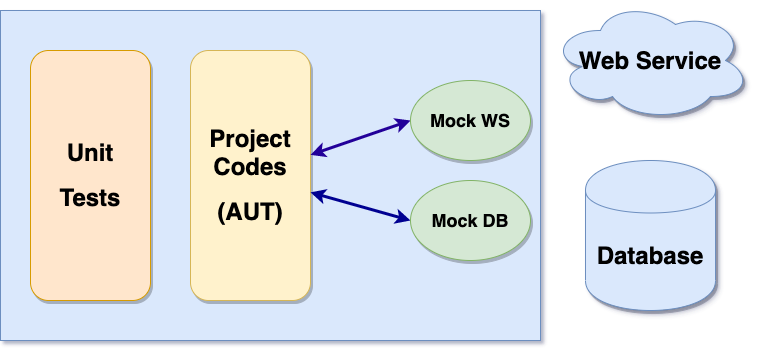

The diagram above was exported from draw.io. Its source (the exported page's mxGraphModel, read from the mxfile embedded in the PNG):
<mxGraphModel dx="932" dy="689" grid="1" gridSize="10" guides="1" tooltips="1" connect="1" arrows="1" fold="1" page="1" pageScale="1" pageWidth="850" pageHeight="1100" math="0" shadow="1">
  <root>
    <mxCell id="0" />
    <mxCell id="1" parent="0" />
    <mxCell id="--UcbUGgUzKi8MVcwghR-1" value="" style="rounded=0;whiteSpace=wrap;html=1;fillColor=#dae8fc;strokeColor=#6c8ebf;" parent="1" vertex="1">
      <mxGeometry x="90" y="210" width="540" height="330" as="geometry" />
    </mxCell>
    <mxCell id="--UcbUGgUzKi8MVcwghR-2" value="&lt;h1&gt;Unit&lt;/h1&gt;&lt;h1&gt;Tests&lt;/h1&gt;" style="rounded=1;whiteSpace=wrap;html=1;fillColor=#ffe6cc;strokeColor=#d79b00;shadow=1;comic=0;" parent="1" vertex="1">
      <mxGeometry x="120" y="250" width="120" height="250" as="geometry" />
    </mxCell>
    <mxCell id="--UcbUGgUzKi8MVcwghR-3" value="&lt;h1&gt;Project&lt;br&gt;Codes&lt;/h1&gt;&lt;h1&gt;(AUT)&lt;/h1&gt;" style="rounded=1;whiteSpace=wrap;html=1;fillColor=#fff2cc;strokeColor=#d6b656;shadow=1;" parent="1" vertex="1">
      <mxGeometry x="280" y="250" width="120" height="250" as="geometry" />
    </mxCell>
    <mxCell id="--UcbUGgUzKi8MVcwghR-8" style="edgeStyle=none;rounded=0;orthogonalLoop=1;jettySize=auto;html=1;startArrow=classic;startFill=1;strokeColor=#000091;strokeWidth=3;exitX=0;exitY=0.5;exitDx=0;exitDy=0;" parent="1" source="--UcbUGgUzKi8MVcwghR-10" target="--UcbUGgUzKi8MVcwghR-3" edge="1">
      <mxGeometry relative="1" as="geometry" />
    </mxCell>
    <mxCell id="--UcbUGgUzKi8MVcwghR-5" value="&lt;h1&gt;Database&lt;/h1&gt;" style="shape=cylinder;whiteSpace=wrap;html=1;boundedLbl=1;backgroundOutline=1;shadow=1;comic=0;fillColor=#dae8fc;strokeColor=#6c8ebf;" parent="1" vertex="1">
      <mxGeometry x="675" y="360" width="130" height="150" as="geometry" />
    </mxCell>
    <mxCell id="--UcbUGgUzKi8MVcwghR-7" style="rounded=0;orthogonalLoop=1;jettySize=auto;html=1;startArrow=classic;startFill=1;strokeWidth=3;strokeColor=#240099;exitX=0;exitY=0.5;exitDx=0;exitDy=0;" parent="1" source="--UcbUGgUzKi8MVcwghR-9" target="--UcbUGgUzKi8MVcwghR-3" edge="1">
      <mxGeometry relative="1" as="geometry" />
    </mxCell>
    <mxCell id="--UcbUGgUzKi8MVcwghR-6" value="&lt;h1&gt;Web Service&lt;/h1&gt;" style="ellipse;shape=cloud;whiteSpace=wrap;html=1;shadow=1;comic=0;fillColor=#dae8fc;strokeColor=#6c8ebf;" parent="1" vertex="1">
      <mxGeometry x="640" y="200" width="200" height="120" as="geometry" />
    </mxCell>
    <mxCell id="--UcbUGgUzKi8MVcwghR-9" value="&lt;h2&gt;Mock WS&lt;/h2&gt;" style="ellipse;whiteSpace=wrap;html=1;shadow=1;comic=0;fillColor=#d5e8d4;strokeColor=#82b366;" parent="1" vertex="1">
      <mxGeometry x="500" y="280" width="120" height="80" as="geometry" />
    </mxCell>
    <mxCell id="--UcbUGgUzKi8MVcwghR-10" value="&lt;h2&gt;Mock DB&lt;/h2&gt;" style="ellipse;whiteSpace=wrap;html=1;shadow=1;comic=0;fillColor=#d5e8d4;strokeColor=#82b366;" parent="1" vertex="1">
      <mxGeometry x="500" y="380" width="120" height="80" as="geometry" />
    </mxCell>
  </root>
</mxGraphModel>